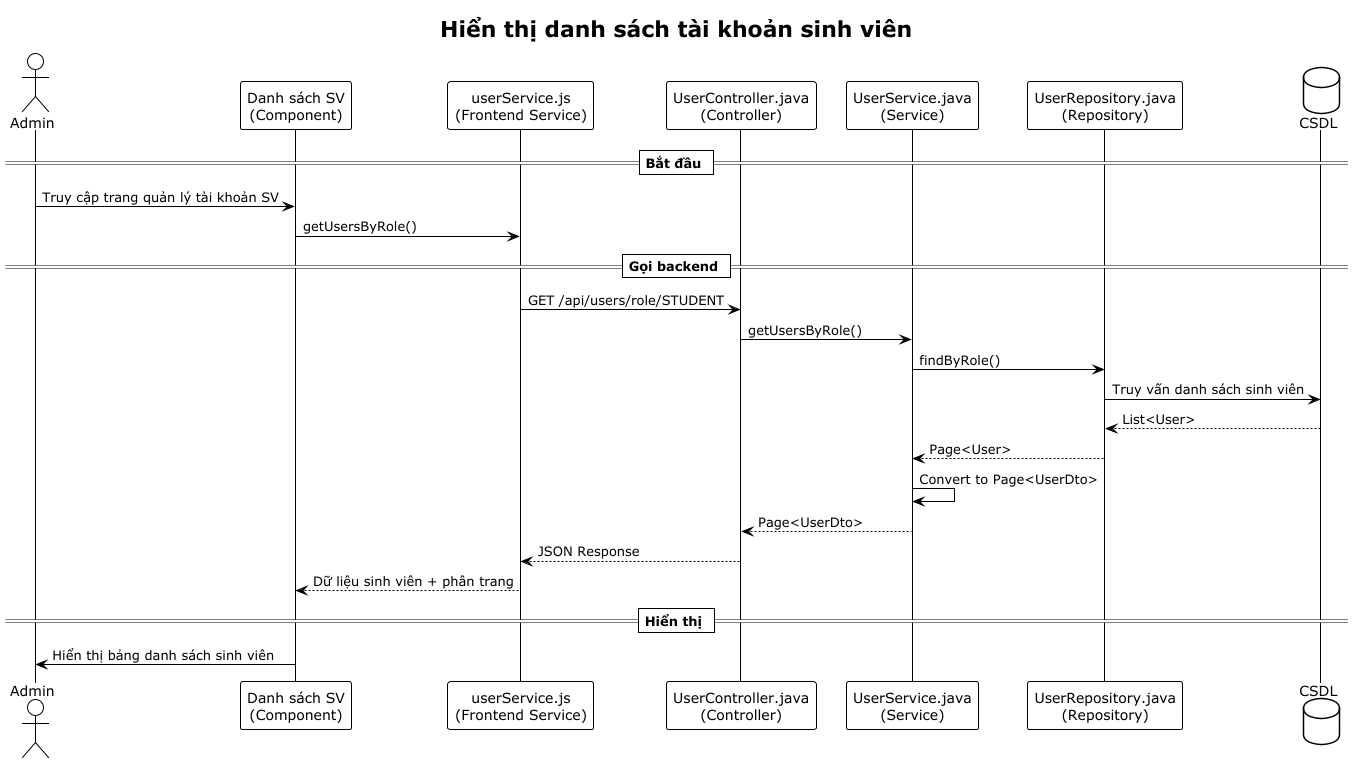

The diagram above was rendered by PlantUML. Its source (embedded in the PNG):
@startuml
!theme plain
title Hiển thị danh sách tài khoản sinh viên

actor "Admin" as User

participant "Danh sách SV\n(Component)" as Component
participant "userService.js\n(Frontend Service)" as FrontendService
participant "UserController.java\n(Controller)" as Controller
participant "UserService.java\n(Service)" as Service
participant "UserRepository.java\n(Repository)" as Repository
database "CSDL" as DB

== Bắt đầu ==
User -> Component: Truy cập trang quản lý tài khoản SV
Component -> FrontendService: getUsersByRole()

== Gọi backend ==
FrontendService -> Controller: GET /api/users/role/STUDENT
Controller -> Service: getUsersByRole()
Service -> Repository: findByRole()
Repository -> DB: Truy vấn danh sách sinh viên
DB --> Repository: List<User>
Repository --> Service: Page<User>
Service -> Service: Convert to Page<UserDto>
Service --> Controller: Page<UserDto>
Controller --> FrontendService: JSON Response
FrontendService --> Component: Dữ liệu sinh viên + phân trang

== Hiển thị ==
Component -> User: Hiển thị bảng danh sách sinh viên

@enduml